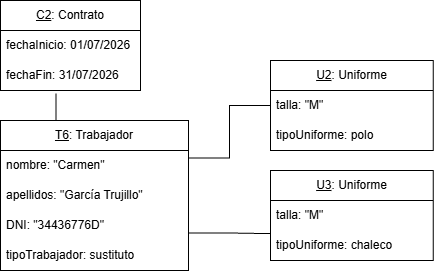

The diagram above was exported from draw.io. Its source (the exported page's mxGraphModel, read from the mxfile embedded in the PNG):
<mxGraphModel dx="730" dy="399" grid="1" gridSize="10" guides="1" tooltips="1" connect="1" arrows="1" fold="1" page="1" pageScale="1" pageWidth="827" pageHeight="1169" math="0" shadow="0">
  <root>
    <mxCell id="0" />
    <mxCell id="1" parent="0" />
    <mxCell id="Pex4krzVSBpPDwR0EOOM-18" edge="1" parent="1" source="Pex4krzVSBpPDwR0EOOM-1" style="edgeStyle=orthogonalEdgeStyle;rounded=0;orthogonalLoop=1;jettySize=auto;html=1;exitX=1;exitY=0.25;exitDx=0;exitDy=0;entryX=0;entryY=0.5;entryDx=0;entryDy=0;defaultLabelBackgroundColor=page;endArrow=none;endFill=0;" target="Pex4krzVSBpPDwR0EOOM-12">
      <mxGeometry relative="1" x="-0.0037" as="geometry" />
    </mxCell>
    <mxCell id="Pex4krzVSBpPDwR0EOOM-1" parent="1" style="swimlane;fontStyle=0;childLayout=stackLayout;horizontal=1;startSize=30;horizontalStack=0;resizeParent=1;resizeParentMax=0;resizeLast=0;collapsible=1;marginBottom=0;whiteSpace=wrap;html=1;" value="&lt;u&gt;T6&lt;/u&gt;: Trabajador" vertex="1">
      <mxGeometry height="150" width="188" x="80" y="160" as="geometry" />
    </mxCell>
    <mxCell id="Pex4krzVSBpPDwR0EOOM-2" parent="Pex4krzVSBpPDwR0EOOM-1" style="text;strokeColor=none;fillColor=none;align=left;verticalAlign=middle;spacingLeft=4;spacingRight=4;overflow=hidden;points=[[0,0.5],[1,0.5]];portConstraint=eastwest;rotatable=0;whiteSpace=wrap;html=1;" value="nombre: &quot;Carmen&quot;" vertex="1">
      <mxGeometry height="30" width="188" y="30" as="geometry" />
    </mxCell>
    <mxCell id="Pex4krzVSBpPDwR0EOOM-3" parent="Pex4krzVSBpPDwR0EOOM-1" style="text;strokeColor=none;fillColor=none;align=left;verticalAlign=middle;spacingLeft=4;spacingRight=4;overflow=hidden;points=[[0,0.5],[1,0.5]];portConstraint=eastwest;rotatable=0;whiteSpace=wrap;html=1;" value="apellidos: &quot;García Trujillo&quot;" vertex="1">
      <mxGeometry height="30" width="188" y="60" as="geometry" />
    </mxCell>
    <mxCell id="Pex4krzVSBpPDwR0EOOM-4" parent="Pex4krzVSBpPDwR0EOOM-1" style="text;strokeColor=none;fillColor=none;align=left;verticalAlign=middle;spacingLeft=4;spacingRight=4;overflow=hidden;points=[[0,0.5],[1,0.5]];portConstraint=eastwest;rotatable=0;whiteSpace=wrap;html=1;" value="DNI: &quot;34436776D&quot;" vertex="1">
      <mxGeometry height="30" width="188" y="90" as="geometry" />
    </mxCell>
    <mxCell id="Pex4krzVSBpPDwR0EOOM-5" parent="Pex4krzVSBpPDwR0EOOM-1" style="text;strokeColor=none;fillColor=none;align=left;verticalAlign=middle;spacingLeft=4;spacingRight=4;overflow=hidden;points=[[0,0.5],[1,0.5]];portConstraint=eastwest;rotatable=0;whiteSpace=wrap;html=1;" value="tipoTrabajador: sustituto" vertex="1">
      <mxGeometry height="30" width="188" y="120" as="geometry" />
    </mxCell>
    <mxCell id="Pex4krzVSBpPDwR0EOOM-8" parent="1" style="swimlane;fontStyle=0;childLayout=stackLayout;horizontal=1;startSize=30;horizontalStack=0;resizeParent=1;resizeParentMax=0;resizeLast=0;collapsible=1;marginBottom=0;whiteSpace=wrap;html=1;fontSize=10;" value="&lt;font style=&quot;font-size: 12px;&quot;&gt;&lt;u&gt;C2&lt;/u&gt;: Contrato&lt;/font&gt;" vertex="1">
      <mxGeometry height="90" width="140" x="80" y="40" as="geometry" />
    </mxCell>
    <mxCell id="Pex4krzVSBpPDwR0EOOM-9" parent="Pex4krzVSBpPDwR0EOOM-8" style="text;strokeColor=none;fillColor=none;align=left;verticalAlign=middle;spacingLeft=4;spacingRight=4;overflow=hidden;points=[[0,0.5],[1,0.5]];portConstraint=eastwest;rotatable=0;whiteSpace=wrap;html=1;fontSize=10;" value="&lt;font style=&quot;font-size: 12px;&quot;&gt;fechaInicio: 01/07/2026&lt;/font&gt;" vertex="1">
      <mxGeometry height="30" width="140" y="30" as="geometry" />
    </mxCell>
    <mxCell id="Pex4krzVSBpPDwR0EOOM-10" parent="Pex4krzVSBpPDwR0EOOM-8" style="text;strokeColor=none;fillColor=none;align=left;verticalAlign=middle;spacingLeft=4;spacingRight=4;overflow=hidden;points=[[0,0.5],[1,0.5]];portConstraint=eastwest;rotatable=0;whiteSpace=wrap;html=1;fontSize=10;" value="&lt;font style=&quot;font-size: 12px;&quot;&gt;fechaFin: 31/07/2026&lt;/font&gt;" vertex="1">
      <mxGeometry height="30" width="140" y="60" as="geometry" />
    </mxCell>
    <mxCell id="Pex4krzVSBpPDwR0EOOM-11" edge="1" parent="1" source="Pex4krzVSBpPDwR0EOOM-1" style="edgeStyle=orthogonalEdgeStyle;rounded=0;orthogonalLoop=1;jettySize=auto;html=1;exitX=0.25;exitY=0;exitDx=0;exitDy=0;entryX=0.397;entryY=1.096;entryDx=0;entryDy=0;entryPerimeter=0;defaultLabelBackgroundColor=page;endArrow=none;endFill=0;" target="Pex4krzVSBpPDwR0EOOM-10">
      <mxGeometry relative="1" x="0.0057" as="geometry" />
    </mxCell>
    <mxCell id="Pex4krzVSBpPDwR0EOOM-12" parent="1" style="swimlane;fontStyle=0;childLayout=stackLayout;horizontal=1;startSize=30;horizontalStack=0;resizeParent=1;resizeParentMax=0;resizeLast=0;collapsible=1;marginBottom=0;whiteSpace=wrap;html=1;fontSize=10;" value="&lt;font style=&quot;font-size: 12px;&quot;&gt;&lt;u&gt;U2&lt;/u&gt;: Uniforme&lt;/font&gt;" vertex="1">
      <mxGeometry height="90" width="162.63" x="350" y="100" as="geometry" />
    </mxCell>
    <mxCell id="Pex4krzVSBpPDwR0EOOM-13" parent="Pex4krzVSBpPDwR0EOOM-12" style="text;strokeColor=none;fillColor=none;align=left;verticalAlign=middle;spacingLeft=4;spacingRight=4;overflow=hidden;points=[[0,0.5],[1,0.5]];portConstraint=eastwest;rotatable=0;whiteSpace=wrap;html=1;fontSize=10;" value="&lt;font style=&quot;font-size: 12px;&quot;&gt;talla: &quot;M&quot;&lt;/font&gt;" vertex="1">
      <mxGeometry height="30" width="162.63" y="30" as="geometry" />
    </mxCell>
    <mxCell id="Pex4krzVSBpPDwR0EOOM-14" parent="Pex4krzVSBpPDwR0EOOM-12" style="text;strokeColor=none;fillColor=none;align=left;verticalAlign=middle;spacingLeft=4;spacingRight=4;overflow=hidden;points=[[0,0.5],[1,0.5]];portConstraint=eastwest;rotatable=0;whiteSpace=wrap;html=1;fontSize=10;" value="&lt;font style=&quot;font-size: 12px;&quot;&gt;tipoUniforme: polo&amp;nbsp;&lt;/font&gt;" vertex="1">
      <mxGeometry height="30" width="162.63" y="60" as="geometry" />
    </mxCell>
    <mxCell id="Pex4krzVSBpPDwR0EOOM-15" parent="1" style="swimlane;fontStyle=0;childLayout=stackLayout;horizontal=1;startSize=30;horizontalStack=0;resizeParent=1;resizeParentMax=0;resizeLast=0;collapsible=1;marginBottom=0;whiteSpace=wrap;html=1;fontSize=10;" value="&lt;font style=&quot;font-size: 12px;&quot;&gt;&lt;u&gt;U3&lt;/u&gt;: Uniforme&lt;/font&gt;" vertex="1">
      <mxGeometry height="90" width="162.63" x="350" y="210" as="geometry" />
    </mxCell>
    <mxCell id="Pex4krzVSBpPDwR0EOOM-16" parent="Pex4krzVSBpPDwR0EOOM-15" style="text;strokeColor=none;fillColor=none;align=left;verticalAlign=middle;spacingLeft=4;spacingRight=4;overflow=hidden;points=[[0,0.5],[1,0.5]];portConstraint=eastwest;rotatable=0;whiteSpace=wrap;html=1;fontSize=10;" value="&lt;font style=&quot;font-size: 12px;&quot;&gt;talla: &quot;M&quot;&lt;/font&gt;" vertex="1">
      <mxGeometry height="30" width="162.63" y="30" as="geometry" />
    </mxCell>
    <mxCell id="Pex4krzVSBpPDwR0EOOM-17" parent="Pex4krzVSBpPDwR0EOOM-15" style="text;strokeColor=none;fillColor=none;align=left;verticalAlign=middle;spacingLeft=4;spacingRight=4;overflow=hidden;points=[[0,0.5],[1,0.5]];portConstraint=eastwest;rotatable=0;whiteSpace=wrap;html=1;fontSize=10;" value="&lt;font style=&quot;font-size: 12px;&quot;&gt;tipoUniforme: chaleco&amp;nbsp;&lt;/font&gt;" vertex="1">
      <mxGeometry height="30" width="162.63" y="60" as="geometry" />
    </mxCell>
    <mxCell id="Pex4krzVSBpPDwR0EOOM-19" edge="1" parent="1" source="Pex4krzVSBpPDwR0EOOM-1" style="edgeStyle=orthogonalEdgeStyle;rounded=0;orthogonalLoop=1;jettySize=auto;html=1;exitX=1;exitY=0.75;exitDx=0;exitDy=0;entryX=0.002;entryY=0.104;entryDx=0;entryDy=0;entryPerimeter=0;defaultLabelBackgroundColor=page;endArrow=none;endFill=0;" target="Pex4krzVSBpPDwR0EOOM-17">
      <mxGeometry relative="1" x="-0.0112" as="geometry" />
    </mxCell>
  </root>
</mxGraphModel>